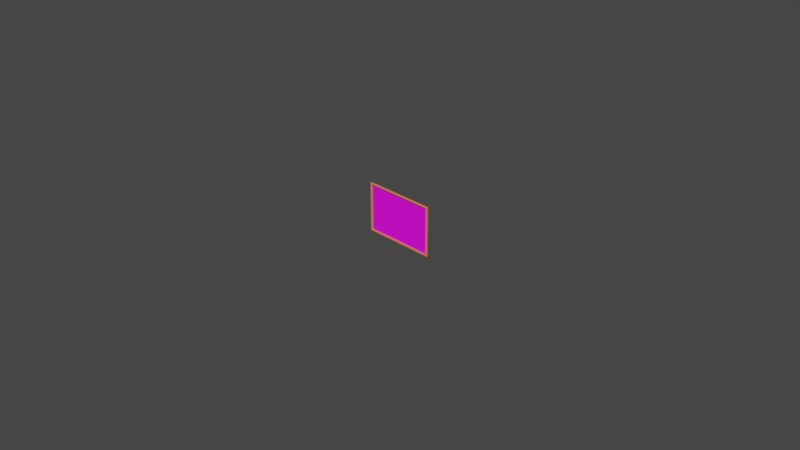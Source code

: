 # Source: Painting.blend  (saved by Blender 3.5.10; exported with 4.5.12 LTS)
import bpy
from mathutils import Matrix  # noqa: F401  (used for matrix-valued properties, if any)

bpy.ops.wm.read_factory_settings(use_empty=True)
scene = bpy.context.scene
scene.name = 'Scene'

# ---- collections
col_collection = bpy.data.collections.new('Collection'); scene.collection.children.link(col_collection)

# ---- images (referenced by path relative to the original .blend; pixels are not part of the script)
import os
ASSET_DIR = os.environ.get("B2B_ASSET_DIR", "")  # directory of the original .blend (textures are referenced by path, not embedded)
HERE = os.path.dirname(os.path.abspath(__file__))  # packed textures are extracted next to this script under _unpacked/

def load_image(name, relpath, width, height, colorspace="sRGB"):
    """Load a texture the original file referenced (path relative to the .blend, or extracted next to this script)."""
    p = next((c for c in (os.path.join(HERE, relpath), os.path.join(ASSET_DIR, relpath)) if relpath and os.path.exists(c)), "")
    if p:
        img = bpy.data.images.load(p, check_existing=True)
        img.name = name
    else:  # same state as the original file: an image datablock whose file is absent (Cycles renders it pink)
        img = bpy.data.images.new(name, width, height)
        img.source = "FILE"
        img.filepath = "//" + (relpath or name)
    img.colorspace_settings.name = colorspace
    return img
img_5n7u_yhhc5c_jpg = load_image('5n7U-yhhc5c.jpg', '5n7U-yhhc5c.jpg', 1024, 1024, 'sRGB')

# ---- materials (node trees are filled in below, after node groups)
mat_m_light_wood_007 = bpy.data.materials.new('M_light_wood.007')
mat_m_light_wood_007.use_transparent_shadow = False
mat_m_light_wood_007.diffuse_color = (0.02144, 0.007224, 0.0, 1.0)
mat_m_light_wood_007.roughness = 0.5
mat_m_painting = bpy.data.materials.new('M_painting')
mat_m_painting.surface_render_method = 'BLENDED'
mat_m_painting.blend_method = 'BLEND'
mat_m_painting.use_transparency_overlap = False
mat_m_painting.show_transparent_back = False
mat_m_painting.use_transparent_shadow = False
mat_m_painting.roughness = 0.5

# ---- material node trees
mat_m_light_wood_007.use_nodes = True; mat_m_light_wood_007.node_tree.nodes.clear()
_N = mat_m_light_wood_007.node_tree.nodes; _L = mat_m_light_wood_007.node_tree.links
n0 = _N.new('ShaderNodeOutputMaterial'); n0.name = 'Material Output'; n0.location = (300, 300)
n1 = _N.new('ShaderNodeNormalMap'); n1.name = 'Normal Map'; n1.location = (-300, -300)
n1.label = 'Normal/Map'
n1.inputs[0].default_value = 0.0
n2 = _N.new('ShaderNodeBsdfPrincipled'); n2.name = 'Principled BSDF'; n2.location = (10, 300)
n2.distribution = 'GGX'
n2.subsurface_method = 'RANDOM_WALK_SKIN'
n2.inputs[0].default_value = (0.8382, 0.1796, 0.08382, 1.0)
n2.inputs[3].default_value = 1.45
n2.inputs[27].default_value = (0.0, 0.0, 0.0, 1.0)
n2.inputs[28].default_value = 1.0
_L.new(n2.outputs[0], n0.inputs[0])
_L.new(n1.outputs[0], n2.inputs[5])
n0.is_active_output = True
mat_m_painting.use_nodes = True; mat_m_painting.node_tree.nodes.clear()
_N = mat_m_painting.node_tree.nodes; _L = mat_m_painting.node_tree.links
n0 = _N.new('ShaderNodeBsdfPrincipled'); n0.name = 'Principled BSDF'; n0.location = (170, 300)
n0.distribution = 'GGX'
n0.subsurface_method = 'RANDOM_WALK_SKIN'
n0.inputs[3].default_value = 1.45
n0.inputs[27].default_value = (0.0, 0.0, 0.0, 1.0)
n0.inputs[28].default_value = 1.0
n1 = _N.new('ShaderNodeOutputMaterial'); n1.name = 'Material Output'; n1.location = (460, 300)
n2 = _N.new('ShaderNodeTexImage'); n2.name = 'Image Texture'; n2.location = (-137, 225)
n2.image = img_5n7u_yhhc5c_jpg
_L.new(n0.outputs[0], n1.inputs[0])
_L.new(n2.outputs[0], n0.inputs[0])
n1.is_active_output = True

# ---- world
world_world = bpy.data.worlds.new('World'); scene.world = world_world
world_world.use_nodes = True; world_world.node_tree.nodes.clear()
_N = world_world.node_tree.nodes; _L = world_world.node_tree.links
n0 = _N.new('ShaderNodeOutputWorld'); n0.name = 'World Output'; n0.location = (300, 300)
n1 = _N.new('ShaderNodeBackground'); n1.name = 'Background'; n1.location = (10, 300)
n1.inputs[0].default_value = (0.05088, 0.05088, 0.05088, 1.0)
_L.new(n1.outputs[0], n0.inputs[0])
n0.is_active_output = True
world_world.color = (0.05088, 0.05088, 0.05088)
world_world.use_sun_shadow = False
world_world.sun_shadow_jitter_overblur = 0.0

# ---- cameras
cam_camera = bpy.data.cameras.new('Camera')
cam_camera.clip_end = 100.0
cam_camera.ortho_scale = 7.314

# ---- meshes
me_plane_018 = bpy.data.meshes.new('Plane.018')
me_plane_018.from_pydata([(-1.0, -1.0, 0.0), (1.0, -1.0, 0.0), (-1.0, 1.0, 0.0), (1.0, 1.0, 0.0), (-0.9499, 0.9312, 5.413e-10), (-0.9499, -0.9312, -5.413e-10), (0.9499, -0.9312, -5.413e-10), (0.9499, 0.9312, 5.413e-10), (-0.9499, 0.9312, 0.02616), (-0.9681, 0.9562, 0.04832), (-0.9553, 0.9385, 0.04183), (-0.9681, -0.9562, 0.04832), (-0.9499, -0.9312, 0.02616), (-0.9553, -0.9385, 0.04183), (0.9681, -0.9562, 0.04832), (0.9499, -0.9312, 0.02616), (0.9553, -0.9385, 0.04183), (0.9681, 0.9562, 0.04832), (0.9499, 0.9312, 0.02616), (0.9553, 0.9385, 0.04183), (-0.9818, 0.975, 0.04832), (-1.0, 1.0, 0.02616), (-0.9947, 0.9927, 0.04183), (-1.0, -1.0, 0.02616), (-0.9818, -0.975, 0.04832), (-0.9947, -0.9927, 0.04183), (1.0, -1.0, 0.02616), (0.9818, -0.975, 0.04832), (0.9947, -0.9927, 0.04183), (1.0, 1.0, 0.02616), (0.9818, 0.975, 0.04832), (0.9947, 0.9927, 0.04183), (-0.948, -0.9234, 0.005396), (0.948, -0.9234, 0.005396), (-0.948, 0.9234, 0.005396), (0.948, 0.9234, 0.005396)], [], [(5, 6, 7, 4), (7, 6, 15, 18), (14, 11, 24, 27), (1, 3, 29, 26), (0, 1, 26, 23), (4, 7, 18, 8), (6, 5, 12, 15), (2, 0, 23, 21), (11, 9, 20, 24), (3, 2, 21, 29), (17, 14, 27, 30), (9, 17, 30, 20), (9, 11, 13, 10), (10, 13, 12, 8), (11, 14, 16, 13), (13, 16, 15, 12), (14, 17, 19, 16), (16, 19, 18, 15), (17, 9, 10, 19), (19, 10, 8, 18), (21, 23, 25, 22), (22, 25, 24, 20), (23, 26, 28, 25), (25, 28, 27, 24), (26, 29, 31, 28), (28, 31, 30, 27), (29, 21, 22, 31), (31, 22, 20, 30), (5, 4, 8, 12), (32, 33, 35, 34)])
me_plane_018.polygons.foreach_set('use_smooth', [True] * 30)
me_plane_018.polygons.foreach_set('material_index', [0, 0, 0, 0, 0, 0, 0, 0, 0, 0, 0, 0, 0, 0, 0, 0, 0, 0, 0, 0, 0, 0, 0, 0, 0, 0, 0, 0, 0, 1])
_k = set([(0, 23), (1, 26), (2, 21), (3, 29), (4, 5), (4, 7), (4, 8), (5, 6), (5, 12), (6, 7), (6, 15), (7, 18), (8, 10), (8, 12), (8, 18), (9, 10), (9, 11), (9, 17), (10, 13), (10, 19), (11, 13), (11, 14), (12, 13), (12, 15), (13, 16), (14, 16), (14, 17), (15, 16), (15, 18), (16, 19), (17, 19), (18, 19), (20, 22), (20, 24), (20, 30), (21, 22), (21, 23), (21, 29), (22, 25), (22, 31), (23, 25), (23, 26), (24, 25), (24, 27), (25, 28), (26, 28), (26, 29), (27, 28), (27, 30), (28, 31), (29, 31), (30, 31)])
me_plane_018.attributes.new('sharp_edge', 'BOOLEAN', 'EDGE').data.foreach_set('value', [ (min(e.vertices), max(e.vertices)) in _k for e in me_plane_018.edges])
_uv = me_plane_018.uv_layers.new(name='UVMap')
_uv.uv.foreach_set('vector', [0.02504, 0.02504, 0.975, 0.02504, 0.975, 0.975, 0.02504, 0.975, 0.975, 0.975, 0.975, 0.02504, 0.975, 0.02504, 0.975, 0.975, 0.9841, 0.01593, 0.01593, 0.01593, 0.00911, 0.00911, 0.9909, 0.00911, 0.0, 0.0, 0.0, 0.0, 0.0, 0.0, 0.0, 0.0, 0.0, 0.0, 0.0, 0.0, 0.0, 0.0, 0.0, 0.0, 0.02504, 0.975, 0.975, 0.975, 0.975, 0.975, 0.02504, 0.975, 0.975, 0.02504, 0.02504, 0.02504, 0.02504, 0.02504, 0.975, 0.02504, 0.0, 0.0, 0.0, 0.0, 0.0, 0.0, 0.0, 0.0, 0.01593, 0.01593, 0.01593, 0.9841, 0.00911, 0.9909, 0.00911, 0.00911, 0.0, 0.0, 0.0, 0.0, 0.0, 0.0, 0.0, 0.0, 0.9841, 0.9841, 0.9841, 0.01593, 0.9909, 0.00911, 0.9909, 0.9909, 0.01593, 0.9841, 0.9841, 0.9841, 0.9909, 0.9909, 0.00911, 0.9909, 0.01593, 0.9841, 0.01593, 0.01593, 0.02504, 0.02504, 0.02504, 0.975, 0.02504, 0.975, 0.02504, 0.02504, 0.02504, 0.02504, 0.02504, 0.975, 0.01593, 0.01593, 0.9841, 0.01593, 0.975, 0.02504, 0.02504, 0.02504, 0.02504, 0.02504, 0.975, 0.02504, 0.975, 0.02504, 0.02504, 0.02504, 0.9841, 0.01593, 0.9841, 0.9841, 0.975, 0.975, 0.975, 0.02504, 0.975, 0.02504, 0.975, 0.975, 0.975, 0.975, 0.975, 0.02504, 0.9841, 0.9841, 0.01593, 0.9841, 0.02504, 0.975, 0.975, 0.975, 0.975, 0.975, 0.02504, 0.975, 0.02504, 0.975, 0.975, 0.975, 0.0, 0.0, 0.0, 0.0, 0.0, 0.0, 0.0, 0.0, 0.0, 0.9963, 0.0, 0.003667, 0.00911, 0.00911, 0.00911, 0.9909, 0.0, 0.0, 0.0, 0.0, 0.0, 0.0, 0.0, 0.0, 0.002668, 0.0, 0.9973, 0.0, 0.9909, 0.00911, 0.00911, 0.00911, 0.0, 0.0, 0.0, 0.0, 0.0, 0.0, 0.0, 0.0, 1.0, 0.003667, 1.0, 0.9963, 0.9909, 0.9909, 0.9909, 0.00911, 0.0, 0.0, 0.0, 0.0, 0.0, 0.0, 0.0, 0.0, 0.9973, 1.0, 0.002668, 1.0, 0.00911, 0.9909, 0.9909, 0.9909, 0.02504, 0.02504, 0.02504, 0.975, 0.02504, 0.975, 0.02504, 0.02504, 0.0, 0.0, 1.0, 0.0, 1.0, 1.0, 0.0, 1.0])
me_plane_018.materials.append(mat_m_light_wood_007)
me_plane_018.materials.append(mat_m_painting)
me_plane_018.update()
me_plane_018.normals_split_custom_set([tuple(v) for v in zip(*[iter([0.0, -5.813e-10, 1.0, 0.0, -5.813e-10, 1.0, 0.0, -5.813e-10, 1.0, 0.0, -5.813e-10, 1.0, -1.0, 3.823e-08, 0.0, -1.0, 3.823e-08, 0.0, -1.0, 3.823e-08, 0.0, -1.0, 3.823e-08, 0.0, 0.0, 0.0, 1.0, 0.0, 0.0, 1.0, 0.0, 0.0, 1.0, 0.0, 0.0, 1.0, 1.0, 0.0, 0.0, 1.0, 0.0, 0.0, 1.0, 0.0, 0.0, 1.0, 0.0, 0.0, 0.0, -1.0, 0.0, 0.0, -1.0, 0.0, 0.0, -1.0, 0.0, 0.0, -1.0, 0.0, 0.0, -1.0, 0.0, 0.0, -1.0, 0.0, 0.0, -1.0, 0.0, 0.0, -1.0, 0.0, 0.0, 1.0, 0.0, 0.0, 1.0, 0.0, 0.0, 1.0, 0.0, 0.0, 1.0, 0.0, -1.0, 0.0, 0.0, -1.0, 0.0, 0.0, -1.0, 0.0, 0.0, -1.0, 0.0, 0.0, 0.0, 0.0, 1.0, 0.0, 0.0, 1.0, 0.0, 0.0, 1.0, 0.0, 0.0, 1.0, 0.0, 1.0, 0.0, 0.0, 1.0, 0.0, 0.0, 1.0, 0.0, 0.0, 1.0, 0.0, 0.0, 0.0, 1.0, 0.0, 0.0, 1.0, 0.0, 0.0, 1.0, 0.0, 0.0, 1.0, 0.0, 0.0, 1.0, 0.0, 0.0, 1.0, 0.0, 0.0, 1.0, 0.0, 0.0, 1.0, 0.45, 0.0, 0.893, 0.45, 0.0, 0.893, 0.45, 0.0, 0.893, 0.45, 0.0, 0.893, 0.9466, 0.0, 0.3223, 0.9466, 0.0, 0.3223, 0.9466, 0.0, 0.3223, 0.9466, 0.0, 0.3223, 0.0, 0.3443, 0.9389, 0.0, 0.3443, 0.9389, 0.0, 0.3443, 0.9389, 0.0, 0.3443, 0.9389, 0.0, 0.9058, 0.4238, 0.0, 0.9058, 0.4238, 0.0, 0.9058, 0.4238, 0.0, 0.9058, 0.4238, -0.45, 0.0, 0.893, -0.45, 0.0, 0.893, -0.45, 0.0, 0.893, -0.45, 0.0, 0.893, -0.9466, 0.0, 0.3223, -0.9466, 0.0, 0.3223, -0.9466, 0.0, 0.3223, -0.9466, 0.0, 0.3223, 0.0, -0.3443, 0.9389, 0.0, -0.3443, 0.9389, 0.0, -0.3443, 0.9389, 0.0, -0.3443, 0.9389, 0.0, -0.9058, 0.4238, 0.0, -0.9058, 0.4238, 0.0, -0.9058, 0.4238, 0.0, -0.9058, 0.4238, -0.9466, 0.0, 0.3223, -0.9466, 0.0, 0.3223, -0.9466, 0.0, 0.3223, -0.9466, 0.0, 0.3223, -0.45, 0.0, 0.893, -0.45, 0.0, 0.893, -0.45, 0.0, 0.893, -0.45, 0.0, 0.893, 0.0, -0.9058, 0.4238, 0.0, -0.9058, 0.4238, 0.0, -0.9058, 0.4238, 0.0, -0.9058, 0.4238, 0.0, -0.3443, 0.9389, 0.0, -0.3443, 0.9389, 0.0, -0.3443, 0.9389, 0.0, -0.3443, 0.9389, 0.9466, 0.0, 0.3223, 0.9466, 0.0, 0.3223, 0.9466, 0.0, 0.3223, 0.9466, 0.0, 0.3223, 0.45, 0.0, 0.893, 0.45, 0.0, 0.893, 0.45, 0.0, 0.893, 0.45, 0.0, 0.893, 0.0, 0.9058, 0.4238, 0.0, 0.9058, 0.4238, 0.0, 0.9058, 0.4238, 0.0, 0.9058, 0.4238, 0.0, 0.3443, 0.9389, 0.0, 0.3443, 0.9389, 0.0, 0.3443, 0.9389, 0.0, 0.3443, 0.9389, 1.0, 3.823e-08, 0.0, 1.0, 3.823e-08, 0.0, 1.0, 3.823e-08, 0.0, 1.0, 3.823e-08, 0.0, 0.0, 0.0, 1.0, 0.0, 0.0, 1.0, 0.0, 0.0, 1.0, 0.0, 0.0, 1.0])] * 3)])

# ---- objects
ob_camera = bpy.data.objects.new('Camera', cam_camera)
ob_plane_017 = bpy.data.objects.new('Plane.017', me_plane_018)

# ---- transforms, parenting, visibility, modifiers, constraints
ob_camera.location = (7.359, -6.926, 4.958)
ob_camera.rotation_euler = (1.109, 0.0, 0.8149)
ob_camera.lock_rotations_4d = False
ob_camera.empty_display_type = 'ARROWS'
ob_camera.color = (0.0, 0.0, 0.0, 0.0)
ob_camera.display_type = 'WIRE'
ob_camera.lineart.crease_threshold = 0.0
ob_plane_017.location = (0.0, 0.0, 0.0)
ob_plane_017.rotation_euler = (1.571, -0.0, 0.0)
ob_plane_017.scale = (0.4129, 0.2729, 0.4129)
ob_plane_017.color = (0.8, 0.8, 0.8, 1.0)

# ---- collection membership
col_collection.objects.link(ob_camera)
col_collection.objects.link(ob_plane_017)

# ---- scene / render settings (as saved in the file)
scene.camera = ob_camera
scene.frame_start = 1; scene.frame_end = 250; scene.frame_set(1)
scene.render.engine = 'BLENDER_EEVEE_NEXT'
scene.cycles.sampling_pattern = 'TABULATED_SOBOL'
scene.view_settings.view_transform = 'Filmic'
bpy.context.view_layer.update()

# ---- added for rendering (the .blend has no usable light): sun
light_auto_sun = bpy.data.lights.new('AutoSun', 'SUN')
light_auto_sun.energy = 3.0
light_auto_sun.angle = 0.0523599
ob_auto_sun = bpy.data.objects.new('AutoSun', light_auto_sun)
scene.collection.objects.link(ob_auto_sun)
ob_auto_sun.rotation_euler = (0.872665, 0.174533, 0.523599)
bpy.context.view_layer.update()
